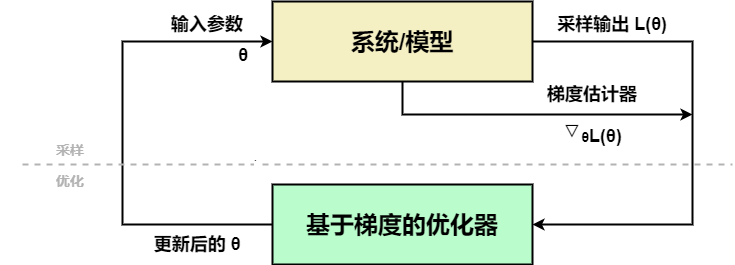

The diagram above was exported from draw.io. Its source (the exported page's mxGraphModel, read from the mxfile embedded in the PNG):
<mxGraphModel dx="1038" dy="548" grid="1" gridSize="10" guides="1" tooltips="1" connect="1" arrows="1" fold="1" page="1" pageScale="1" pageWidth="827" pageHeight="1169" math="0" shadow="0">
  <root>
    <mxCell id="0" />
    <mxCell id="1" parent="0" />
    <mxCell id="rLmu4bG_BLj2FEU7ljdN-5" style="edgeStyle=orthogonalEdgeStyle;rounded=0;orthogonalLoop=1;jettySize=auto;html=1;exitX=1;exitY=0.5;exitDx=0;exitDy=0;entryX=1;entryY=0.5;entryDx=0;entryDy=0;strokeWidth=2;" parent="1" source="rLmu4bG_BLj2FEU7ljdN-1" target="rLmu4bG_BLj2FEU7ljdN-3" edge="1">
      <mxGeometry relative="1" as="geometry">
        <Array as="points">
          <mxPoint x="700" y="127" />
          <mxPoint x="700" y="310" />
        </Array>
      </mxGeometry>
    </mxCell>
    <mxCell id="rLmu4bG_BLj2FEU7ljdN-7" style="edgeStyle=orthogonalEdgeStyle;rounded=0;orthogonalLoop=1;jettySize=auto;html=1;strokeWidth=2;" parent="1" source="rLmu4bG_BLj2FEU7ljdN-1" edge="1">
      <mxGeometry relative="1" as="geometry">
        <mxPoint x="700" y="200" as="targetPoint" />
        <Array as="points">
          <mxPoint x="410" y="200" />
        </Array>
      </mxGeometry>
    </mxCell>
    <mxCell id="rLmu4bG_BLj2FEU7ljdN-1" value="&lt;b&gt;&lt;font style=&quot;font-size: 24px&quot;&gt;系统/模型&lt;/font&gt;&lt;/b&gt;" style="rounded=0;whiteSpace=wrap;html=1;fillColor=#F5F0C4;strokeWidth=2;" parent="1" vertex="1">
      <mxGeometry x="280" y="87" width="260" height="80" as="geometry" />
    </mxCell>
    <mxCell id="rLmu4bG_BLj2FEU7ljdN-8" style="edgeStyle=orthogonalEdgeStyle;rounded=0;orthogonalLoop=1;jettySize=auto;html=1;exitX=0;exitY=0.5;exitDx=0;exitDy=0;entryX=0;entryY=0.5;entryDx=0;entryDy=0;strokeWidth=2;" parent="1" source="rLmu4bG_BLj2FEU7ljdN-3" target="rLmu4bG_BLj2FEU7ljdN-1" edge="1">
      <mxGeometry relative="1" as="geometry">
        <Array as="points">
          <mxPoint x="130" y="310" />
          <mxPoint x="130" y="127" />
        </Array>
      </mxGeometry>
    </mxCell>
    <mxCell id="rLmu4bG_BLj2FEU7ljdN-3" value="&lt;b&gt;&lt;font style=&quot;font-size: 24px&quot;&gt;基于梯度的优化器&lt;/font&gt;&lt;/b&gt;" style="rounded=0;whiteSpace=wrap;html=1;strokeWidth=2;fillColor=#BAFCCC;" parent="1" vertex="1">
      <mxGeometry x="280" y="270" width="260" height="80" as="geometry" />
    </mxCell>
    <mxCell id="rLmu4bG_BLj2FEU7ljdN-9" value="&lt;b&gt;&lt;font style=&quot;font-size: 18px&quot;&gt;θ&lt;/font&gt;&lt;/b&gt;" style="text;html=1;strokeColor=none;fillColor=none;align=center;verticalAlign=middle;whiteSpace=wrap;rounded=0;" parent="1" vertex="1">
      <mxGeometry x="231" y="131" width="40" height="20" as="geometry" />
    </mxCell>
    <mxCell id="rLmu4bG_BLj2FEU7ljdN-10" value="&lt;b&gt;&lt;font style=&quot;font-size: 18px&quot;&gt;输入参数&lt;/font&gt;&lt;/b&gt;" style="text;html=1;strokeColor=none;fillColor=none;align=center;verticalAlign=middle;whiteSpace=wrap;rounded=0;" parent="1" vertex="1">
      <mxGeometry x="170" y="100" width="90" height="20" as="geometry" />
    </mxCell>
    <mxCell id="rLmu4bG_BLj2FEU7ljdN-11" value="&lt;b&gt;&lt;font style=&quot;font-size: 18px&quot;&gt;采样输出 L(θ)&lt;/font&gt;&lt;/b&gt;" style="text;html=1;strokeColor=none;fillColor=none;align=center;verticalAlign=middle;whiteSpace=wrap;rounded=0;" parent="1" vertex="1">
      <mxGeometry x="550" y="100" width="140" height="20" as="geometry" />
    </mxCell>
    <mxCell id="rLmu4bG_BLj2FEU7ljdN-12" value="&lt;b&gt;&lt;font style=&quot;font-size: 18px&quot;&gt;梯度估计器&lt;/font&gt;&lt;/b&gt;" style="text;html=1;strokeColor=none;fillColor=none;align=center;verticalAlign=middle;whiteSpace=wrap;rounded=0;" parent="1" vertex="1">
      <mxGeometry x="530" y="170" width="140" height="20" as="geometry" />
    </mxCell>
    <mxCell id="rLmu4bG_BLj2FEU7ljdN-13" value="&lt;font&gt;&lt;b&gt;&lt;font style=&quot;font-size: 32px&quot;&gt;▽&lt;/font&gt;&lt;font style=&quot;font-size: 14px&quot;&gt;θ&lt;/font&gt;&lt;span style=&quot;font-size: 18px&quot;&gt;L(θ)&lt;/span&gt;&lt;/b&gt;&lt;/font&gt;" style="text;html=1;strokeColor=none;fillColor=none;align=center;verticalAlign=middle;whiteSpace=wrap;rounded=0;" parent="1" vertex="1">
      <mxGeometry x="530" y="206" width="140" height="20" as="geometry" />
    </mxCell>
    <mxCell id="rLmu4bG_BLj2FEU7ljdN-14" value="&lt;b&gt;&lt;font style=&quot;font-size: 18px&quot;&gt;更新后的 θ&lt;/font&gt;&lt;/b&gt;" style="text;html=1;strokeColor=none;fillColor=none;align=center;verticalAlign=middle;whiteSpace=wrap;rounded=0;" parent="1" vertex="1">
      <mxGeometry x="160" y="320" width="90" height="20" as="geometry" />
    </mxCell>
    <mxCell id="rLmu4bG_BLj2FEU7ljdN-15" value="" style="endArrow=none;dashed=1;html=1;strokeWidth=2;rounded=0;edgeStyle=orthogonalEdgeStyle;strokeColor=#B3B3B3;" parent="1" edge="1">
      <mxGeometry width="50" height="50" relative="1" as="geometry">
        <mxPoint x="30" y="250" as="sourcePoint" />
        <mxPoint x="740" y="250" as="targetPoint" />
        <Array as="points">
          <mxPoint x="80" y="250" />
          <mxPoint x="80" y="250" />
        </Array>
      </mxGeometry>
    </mxCell>
    <mxCell id="rLmu4bG_BLj2FEU7ljdN-16" value="·" style="edgeLabel;html=1;align=center;verticalAlign=middle;resizable=0;points=[];" parent="rLmu4bG_BLj2FEU7ljdN-15" vertex="1" connectable="0">
      <mxGeometry x="-0.3472" y="5" relative="1" as="geometry">
        <mxPoint as="offset" />
      </mxGeometry>
    </mxCell>
    <mxCell id="rLmu4bG_BLj2FEU7ljdN-17" value="&lt;b&gt;&lt;font style=&quot;font-size: 14px&quot; color=&quot;#b3b3b3&quot;&gt;采样&lt;/font&gt;&lt;/b&gt;" style="text;html=1;strokeColor=none;fillColor=none;align=center;verticalAlign=middle;whiteSpace=wrap;rounded=0;" parent="1" vertex="1">
      <mxGeometry x="8" y="225" width="140" height="20" as="geometry" />
    </mxCell>
    <mxCell id="rLmu4bG_BLj2FEU7ljdN-18" value="&lt;font color=&quot;#b3b3b3&quot;&gt;&lt;span style=&quot;font-size: 14px&quot;&gt;&lt;b&gt;优化&lt;/b&gt;&lt;/span&gt;&lt;/font&gt;" style="text;html=1;strokeColor=none;fillColor=none;align=center;verticalAlign=middle;whiteSpace=wrap;rounded=0;" parent="1" vertex="1">
      <mxGeometry x="8" y="256" width="140" height="20" as="geometry" />
    </mxCell>
  </root>
</mxGraphModel>